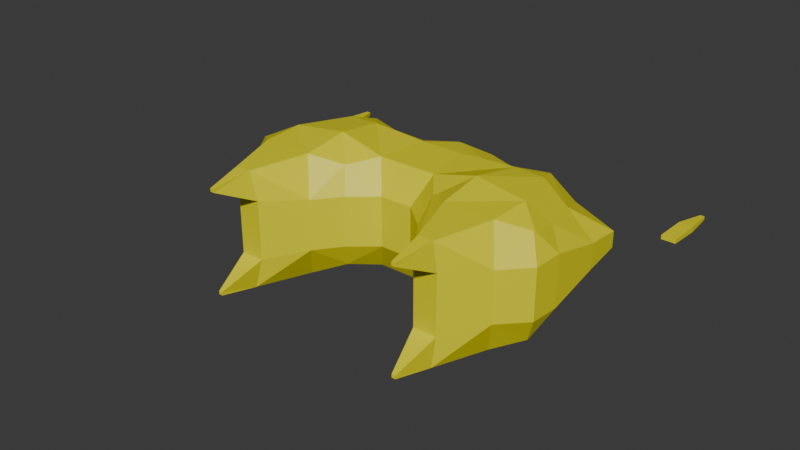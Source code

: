 # Source: ship_02.blend  (saved by Blender 4.5.91; exported with 4.5.12 LTS)
import bpy
from mathutils import Matrix  # noqa: F401  (used for matrix-valued properties, if any)

bpy.ops.wm.read_factory_settings(use_empty=True)
scene = bpy.context.scene
scene.name = 'Scene'

# ---- collections
col_collection = bpy.data.collections.new('Collection'); scene.collection.children.link(col_collection)

# ---- materials (node trees are filled in below, after node groups)
mat_enemy02 = bpy.data.materials.new('Enemy02')

# ---- material node trees
mat_enemy02.use_nodes = True; mat_enemy02.node_tree.nodes.clear()
_N = mat_enemy02.node_tree.nodes; _L = mat_enemy02.node_tree.links
n0 = _N.new('ShaderNodeBsdfPrincipled'); n0.name = 'Principled BSDF'; n0.location = (-200, 100)
n0.inputs[0].default_value = (0.8055, 0.7332, 0.0, 1.0)
n1 = _N.new('ShaderNodeOutputMaterial'); n1.name = 'Material Output'; n1.location = (200, 100)
_L.new(n0.outputs[0], n1.inputs[0])
n1.is_active_output = True

# ---- world
world_world = bpy.data.worlds.new('World'); scene.world = world_world
world_world.use_nodes = True; world_world.node_tree.nodes.clear()
_N = world_world.node_tree.nodes; _L = world_world.node_tree.links
n0 = _N.new('ShaderNodeOutputWorld'); n0.name = 'World Output'; n0.location = (200, 100)
n1 = _N.new('ShaderNodeBackground'); n1.name = 'Background'; n1.location = (-200, 100)
n1.inputs[0].default_value = (0.05088, 0.05088, 0.05088, 1.0)
_L.new(n1.outputs[0], n0.inputs[0])
n0.is_active_output = True
world_world.color = (0.05088, 0.05088, 0.05088)
world_world.sun_shadow_jitter_overblur = 0.0

# ---- meshes
me_cube_001 = bpy.data.meshes.new('Cube.001')
me_cube_001.from_pydata([(-0.06886, -0.1616, -0.1384), (-0.06886, -0.1616, 0.1384), (-0.09163, 0.09163, -0.09163), (-0.09163, 0.09163, 0.09163), (0.08001, -0.0592, -0.06033), (0.08001, -0.0592, 0.06033), (0.1032, 0.0592, -0.06033), (0.1032, 0.0592, 0.06033), (0.0, 0.09163, -0.09163), (0.0, 0.09163, 0.09163), (0.06956, -0.1616, -0.1384), (0.06956, -0.1616, 0.1384), (0.1896, -0.04698, 0.05452), (0.2053, 0.01642, -0.03209), (0.14, -0.07399, -0.06033), (0.1708, -0.08369, 0.0545), (0.1669, -0.547, 0.09246), (0.2491, -0.201, -0.01318), (0.1089, -0.3555, -0.02315), (0.1311, -0.5523, 0.1021), (0.01062, 0.159, 0.09163), (0.1139, 0.1266, 0.06033), (0.1139, 0.1266, -0.06033), (0.01062, 0.159, -0.09163), (0.2053, 0.01642, 0.03209), (0.14, -0.07399, 0.06033), (0.2491, -0.201, 0.01318), (0.1089, -0.3555, 0.02315), (0.2705, 0.06146, 0.1861), (0.2392, 0.0003442, 0.186), (0.2007, -0.563, 0.1198), (0.1424, -0.5716, 0.1356), (0.255, -0.163, 0.009031), (0.255, -0.163, -0.009031), (0.09624, -0.3694, -0.04286), (0.09624, -0.3694, 0.04286), (0.4495, -0.1508, 0.01366), (0.4495, -0.1508, -0.0005918), (0.4404, -0.2056, -0.005986), (0.4404, -0.2056, 0.01905), (0.1987, 0.04047, 0.06033), (0.1987, 0.04047, -0.06033), (0.2617, -0.1871, 0.03108), (0.2617, -0.1871, -0.03108), (0.4223, 0.2351, 0.02137), (0.4223, 0.2351, -0.02137), (0.4554, 0.1156, 0.006012), (0.4554, 0.1156, -0.006012), (0.2261, -0.1789, 0.03756), (0.1432, -0.2703, 0.04348), (0.3313, -0.1581, 0.1578), (0.1932, -0.3103, 0.1677)], [], [(0, 1, 3, 2), (9, 7, 21, 20), (4, 6, 41, 14), (10, 11, 1, 0), (8, 6, 4, 10), (9, 3, 1, 11), (7, 9, 11, 5), (2, 8, 10, 0), (4, 5, 11, 10), (2, 3, 9, 8), (25, 14, 34, 35), (7, 5, 25, 40), (6, 7, 40, 41), (5, 4, 14, 25), (26, 27, 39, 36), (14, 41, 43, 34), (48, 12, 28, 50), (32, 33, 47, 46), (23, 20, 21, 22), (6, 8, 23, 22), (8, 9, 20, 23), (7, 6, 22, 21), (15, 12, 40, 25), (48, 49, 35, 42), (49, 15, 25, 35), (12, 48, 42, 40), (28, 29, 51, 50), (19, 16, 30, 31), (15, 49, 51, 29), (12, 15, 29, 28), (26, 17, 43, 42), (17, 18, 34, 43), (27, 26, 42, 35), (18, 27, 35, 34), (37, 36, 39, 38), (17, 26, 36, 37), (27, 18, 38, 39), (18, 17, 37, 38), (24, 13, 41, 40), (33, 32, 42, 43), (13, 33, 43, 41), (32, 24, 40, 42), (45, 44, 46, 47), (33, 13, 45, 47), (13, 24, 44, 45), (24, 32, 46, 44), (16, 19, 49, 48), (31, 30, 50, 51), (30, 16, 48, 50), (19, 31, 51, 49)])
_uv = me_cube_001.uv_layers.new(name='UVMap')
_uv.uv.foreach_set('vector', [0.375, 0.0, 0.625, 0.0, 0.625, 0.25, 0.375, 0.25, 0.75, 0.5, 0.625, 0.5, 0.625, 0.5, 0.75, 0.5, 0.375, 0.75, 0.375, 0.5, 0.375, 0.5, 0.375, 0.75, 0.375, 0.875, 0.625, 0.875, 0.625, 1.0, 0.375, 1.0, 0.25, 0.5, 0.375, 0.5, 0.375, 0.75, 0.25, 0.75, 0.75, 0.5, 0.875, 0.5, 0.875, 0.75, 0.75, 0.75, 0.625, 0.5, 0.75, 0.5, 0.75, 0.75, 0.625, 0.75, 0.125, 0.5, 0.25, 0.5, 0.25, 0.75, 0.125, 0.75, 0.375, 0.75, 0.625, 0.75, 0.625, 0.875, 0.375, 0.875, 0.375, 0.25, 0.625, 0.25, 0.625, 0.375, 0.375, 0.375, 0.625, 0.75, 0.375, 0.75, 0.375, 0.75, 0.625, 0.75, 0.625, 0.5, 0.625, 0.75, 0.625, 0.75, 0.625, 0.5, 0.375, 0.5, 0.625, 0.5, 0.625, 0.5, 0.375, 0.5, 0.625, 0.75, 0.375, 0.75, 0.375, 0.75, 0.625, 0.75, 0.552, 0.5191, 0.5684, 0.7309, 0.5684, 0.7309, 0.552, 0.5191, 0.375, 0.75, 0.375, 0.5, 0.375, 0.5, 0.375, 0.75, 0.625, 0.554, 0.625, 0.5853, 0.625, 0.5853, 0.625, 0.554, 0.5341, 0.5, 0.4659, 0.5, 0.4659, 0.5, 0.5341, 0.5, 0.375, 0.375, 0.625, 0.375, 0.625, 0.5, 0.375, 0.5, 0.375, 0.5, 0.25, 0.5, 0.25, 0.5, 0.375, 0.5, 0.375, 0.375, 0.625, 0.375, 0.625, 0.375, 0.375, 0.375, 0.625, 0.5, 0.375, 0.5, 0.375, 0.5, 0.625, 0.5, 0.625, 0.6546, 0.625, 0.5853, 0.625, 0.5, 0.625, 0.75, 0.625, 0.554, 0.625, 0.6895, 0.625, 0.75, 0.625, 0.5, 0.625, 0.6895, 0.625, 0.6546, 0.625, 0.75, 0.625, 0.75, 0.625, 0.5853, 0.625, 0.554, 0.625, 0.5, 0.625, 0.5, 0.625, 0.5853, 0.625, 0.6546, 0.625, 0.6895, 0.625, 0.554, 0.625, 0.6684, 0.625, 0.5765, 0.625, 0.5715, 0.625, 0.6732, 0.625, 0.6546, 0.625, 0.6895, 0.625, 0.6895, 0.625, 0.6546, 0.625, 0.5853, 0.625, 0.6546, 0.625, 0.6546, 0.625, 0.5853, 0.552, 0.5191, 0.448, 0.5191, 0.375, 0.5, 0.625, 0.5, 0.448, 0.5191, 0.4316, 0.7309, 0.375, 0.75, 0.375, 0.5, 0.5684, 0.7309, 0.552, 0.5191, 0.625, 0.5, 0.625, 0.75, 0.4316, 0.7309, 0.5684, 0.7309, 0.625, 0.75, 0.375, 0.75, 0.448, 0.5191, 0.552, 0.5191, 0.5684, 0.7309, 0.4316, 0.7309, 0.448, 0.5191, 0.552, 0.5191, 0.552, 0.5191, 0.448, 0.5191, 0.5684, 0.7309, 0.4316, 0.7309, 0.4316, 0.7309, 0.5684, 0.7309, 0.4316, 0.7309, 0.448, 0.5191, 0.448, 0.5191, 0.4316, 0.7309, 0.5689, 0.5, 0.4311, 0.5, 0.375, 0.5, 0.625, 0.5, 0.4659, 0.5, 0.5341, 0.5, 0.625, 0.5, 0.375, 0.5, 0.4311, 0.5, 0.4659, 0.5, 0.375, 0.5, 0.375, 0.5, 0.5341, 0.5, 0.5689, 0.5, 0.625, 0.5, 0.625, 0.5, 0.4311, 0.5, 0.5689, 0.5, 0.5341, 0.5, 0.4659, 0.5, 0.4659, 0.5, 0.4311, 0.5, 0.4311, 0.5, 0.4659, 0.5, 0.4311, 0.5, 0.5689, 0.5, 0.5689, 0.5, 0.4311, 0.5, 0.5689, 0.5, 0.5341, 0.5, 0.5341, 0.5, 0.5689, 0.5, 0.625, 0.5765, 0.625, 0.6684, 0.625, 0.6895, 0.625, 0.554, 0.625, 0.6732, 0.625, 0.5715, 0.625, 0.554, 0.625, 0.6895, 0.625, 0.5715, 0.625, 0.5765, 0.625, 0.554, 0.625, 0.554, 0.625, 0.6684, 0.625, 0.6732, 0.625, 0.6895, 0.625, 0.6895])
me_cube_001.materials.append(mat_enemy02)
me_cube_001.update()

# ---- objects
ob_ship02 = bpy.data.objects.new('Ship02', me_cube_001)

# ---- transforms, parenting, visibility, modifiers, constraints
ob_ship02.location = (0.0, 0.0, 0.0)
_m = ob_ship02.modifiers.new('Mirror', 'MIRROR')
_m.use_axis = (True, False, True)
_m.use_bisect_axis = (True, False, True)
_m = ob_ship02.modifiers.new('Remesh', 'REMESH')
_m = ob_ship02.modifiers.new('Decimate', 'DECIMATE')
_m.decimate_type = 'DISSOLVE'
_m.ratio = 0.2781
_m = ob_ship02.modifiers.new('Triangulate', 'TRIANGULATE')

# ---- collection membership
col_collection.objects.link(ob_ship02)

# ---- scene / render settings (as saved in the file)
scene.frame_start = 1; scene.frame_end = 250; scene.frame_set(1)
scene.render.engine = 'BLENDER_EEVEE_NEXT'
bpy.context.view_layer.update()

# ---- added for rendering (the .blend has no active camera and no usable light): camera, sun
cam_auto = bpy.data.cameras.new('AutoCamera')
cam_auto.lens = 50.0
cam_auto.sensor_width = 36.0
cam_auto.clip_end = 1000.0
ob_auto_camera = bpy.data.objects.new('AutoCamera', cam_auto)
scene.collection.objects.link(ob_auto_camera)
ob_auto_camera.location = (1.1271, -1.52077, 0.901678)
ob_auto_camera.rotation_euler = (1.09748, -7.21219e-08, 0.694738)
scene.camera = ob_auto_camera
light_auto_sun = bpy.data.lights.new('AutoSun', 'SUN')
light_auto_sun.energy = 3.0
light_auto_sun.angle = 0.0523599
ob_auto_sun = bpy.data.objects.new('AutoSun', light_auto_sun)
scene.collection.objects.link(ob_auto_sun)
ob_auto_sun.rotation_euler = (0.872665, 0.174533, 0.523599)
bpy.context.view_layer.update()
